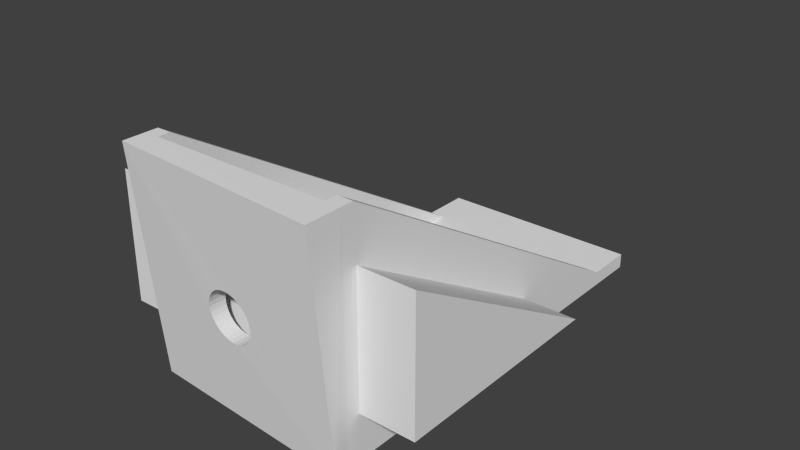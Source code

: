 # Source: Motor_Mount.blend  (saved by Blender 2.73.0; exported with 4.5.12 LTS)
import bpy
from mathutils import Matrix  # noqa: F401  (used for matrix-valued properties, if any)

bpy.ops.wm.read_factory_settings(use_empty=True)
scene = bpy.context.scene
scene.name = 'Scene'

# ---- collections
col_collection_1 = bpy.data.collections.new('Collection 1'); scene.collection.children.link(col_collection_1)
col_collection_20 = bpy.data.collections.new('Collection 20'); scene.collection.children.link(col_collection_20)
col_collection_20.hide_render = True
col_collection_20.hide_viewport = True

# ---- world
world_world = bpy.data.worlds.new('World'); scene.world = world_world
world_world.color = (0.05088, 0.05088, 0.05088)
world_world.use_sun_shadow = False
world_world.sun_shadow_jitter_overblur = 0.0
world_world.cycles.sampling_method = 'MANUAL'
world_world.cycles.sample_map_resolution = 256

# ---- meshes
me_plane_002 = bpy.data.meshes.new('Plane.002')
me_plane_002.from_pydata([(0.3021, 0.1064, -0.1142), (0.3021, 0.5304, -0.1142), (0.3021, 0.1064, 0.1335), (-0.3015, 0.1064, -0.1142), (-0.3015, 0.5304, -0.1142), (-0.3015, 0.1064, 0.1335)], [], [(0, 1, 2), (3, 5, 4), (1, 4, 5, 2), (0, 3, 4, 1), (2, 5, 3, 0)])
me_plane_002.use_remesh_preserve_volume = False
me_plane_002.use_remesh_preserve_attributes = False
me_plane_002.use_mirror_vertex_groups = False
me_plane_002.update()
me_plane = bpy.data.meshes.new('Plane')
me_plane.from_pydata([(-0.2132, 0.08232, -0.2135), (0.2151, 0.05611, -0.2135), (-0.2151, 0.03876, 0.249), (0.2132, 0.01256, 0.249), (-0.0002283, 0.04308, 0.04982), (-0.009967, 0.04368, 0.04886), (-0.01932, 0.04442, 0.04603), (-0.02794, 0.04527, 0.04142), (-0.03547, 0.04621, 0.03523), (-0.04165, 0.0472, 0.02768), (-0.04623, 0.04819, 0.01906), (-0.04903, 0.04916, 0.009719), (-0.04994, 0.05006, 3.374e-07), (-0.04894, 0.05086, -0.009719), (-0.04605, 0.05153, -0.01906), (-0.0414, 0.05204, -0.02768), (-0.03515, 0.05237, -0.03523), (-0.02756, 0.05252, -0.04142), (-0.0189, 0.05247, -0.04603), (-0.009519, 0.05222, -0.04886), (0.0002283, 0.0518, -0.04982), (0.009967, 0.0512, -0.04886), (0.01932, 0.05046, -0.04603), (0.02794, 0.0496, -0.04142), (0.03547, 0.04867, -0.03523), (0.04165, 0.04768, -0.02768), (0.04623, 0.04668, -0.01906), (0.04903, 0.04572, -0.009719), (0.04994, 0.04482, -3.137e-07), (0.04894, 0.04402, 0.009719), (0.04605, 0.04335, 0.01906), (0.0414, 0.04284, 0.02768), (0.03515, 0.0425, 0.03523), (0.02756, 0.04236, 0.04142), (0.0189, 0.04241, 0.04603), (0.009519, 0.04265, 0.04886), (-0.2136, 0.08482, -0.2141), (0.2136, 0.08482, -0.2141), (-0.2136, 0.08482, 0.2496), (0.2136, 0.08482, 0.2496), (-4.522e-09, 0.08482, 0.04987), (-0.00973, 0.08482, 0.04892), (-0.01909, 0.08482, 0.04608), (-0.02771, 0.08482, 0.04147), (-0.03527, 0.08482, 0.03527), (-0.04147, 0.08482, 0.02771), (-0.04608, 0.08482, 0.01909), (-0.04892, 0.08482, 0.00973), (-0.04987, 0.08482, -1.045e-08), (-0.04892, 0.08482, -0.00973), (-0.04608, 0.08482, -0.01909), (-0.04147, 0.08482, -0.02771), (-0.03527, 0.08482, -0.03527), (-0.02771, 0.08482, -0.04147), (-0.01909, 0.08482, -0.04608), (-0.00973, 0.08482, -0.04892), (1.173e-08, 0.08482, -0.04987), (0.00973, 0.08482, -0.04892), (0.01909, 0.08482, -0.04608), (0.02771, 0.08482, -0.04147), (0.03527, 0.08482, -0.03527), (0.04147, 0.08482, -0.02771), (0.04608, 0.08482, -0.01909), (0.04892, 0.08482, -0.00973), (0.04987, 0.08482, 3.414e-08), (0.04892, 0.08482, 0.00973), (0.04608, 0.08482, 0.01909), (0.04147, 0.08482, 0.02771), (0.03527, 0.08482, 0.03527), (0.02771, 0.08482, 0.04147), (0.01909, 0.08482, 0.04608), (0.00973, 0.08482, 0.04892), (-0.1836, 0.08482, -0.184), (0.1836, 0.08482, -0.184), (-0.1836, 0.08482, 0.184), (0.1836, 0.08482, 0.184), (0.1836, 0.08482, 0.2496), (-0.1836, 0.08482, 0.2496), (-0.1836, 0.08482, -0.2141), (0.1836, 0.08482, -0.2141), (-0.2136, 0.838, -0.2141), (0.2136, 0.838, -0.2141), (-0.2136, 0.1096, 0.2496), (0.2136, 0.1096, 0.2496), (-0.1836, 0.838, -0.184), (0.1836, 0.838, -0.184), (0.1836, 0.1096, 0.2496), (-0.1836, 0.1096, 0.2496), (-0.1836, 0.838, -0.2141), (0.1836, 0.838, -0.2141), (0.2136, 0.838, -0.184), (-0.2136, 0.838, -0.184), (-0.2136, 0.938, -0.2141), (0.2136, 0.938, -0.2141), (-0.1836, 0.938, -0.184), (0.1836, 0.938, -0.184), (-0.1836, 0.938, -0.2141), (0.1836, 0.938, -0.2141), (0.2136, 0.938, -0.184), (-0.2136, 0.938, -0.184)], [], [(2, 35, 3), (35, 34, 3), (34, 33, 3), (33, 32, 3), (32, 31, 3), (31, 30, 3), (30, 29, 3), (29, 28, 3), (27, 1, 28), (27, 26, 1), (26, 25, 1), (25, 24, 1), (24, 23, 1), (23, 22, 1), (22, 21, 1), (1, 21, 0), (19, 0, 20), (19, 18, 0), (18, 17, 0), (17, 16, 0), (16, 15, 0), (15, 14, 0), (14, 13, 0), (13, 12, 0), (11, 2, 12), (11, 10, 2), (10, 9, 2), (9, 8, 2), (8, 7, 2), (7, 6, 2), (6, 5, 2), (5, 4, 2), (4, 35, 2), (12, 2, 0), (0, 21, 20), (28, 1, 3), (1, 37, 39, 3), (2, 3, 39, 76, 77, 38), (0, 36, 78, 79, 37, 1), (36, 0, 2, 38), (78, 88, 89, 79), (76, 75, 74, 77), (79, 89, 81, 37), (5, 6, 42, 41), (6, 7, 43, 42), (7, 8, 44, 43), (8, 9, 45, 44), (9, 10, 46, 45), (10, 11, 47, 46), (11, 12, 48, 47), (12, 13, 49, 48), (13, 14, 50, 49), (14, 15, 51, 50), (15, 16, 52, 51), (16, 17, 53, 52), (17, 18, 54, 53), (18, 19, 55, 54), (19, 20, 56, 55), (20, 21, 57, 56), (21, 22, 58, 57), (22, 23, 59, 58), (23, 24, 60, 59), (24, 25, 61, 60), (25, 26, 62, 61), (26, 27, 63, 62), (27, 28, 64, 63), (28, 29, 65, 64), (29, 30, 66, 65), (30, 31, 67, 66), (31, 32, 68, 67), (32, 33, 69, 68), (33, 34, 70, 69), (34, 35, 71, 70), (35, 4, 40, 71), (4, 5, 41, 40), (72, 84, 87, 77, 74), (81, 89, 97, 93), (75, 76, 86, 85, 73), (39, 83, 86, 76), (73, 85, 84, 72), (77, 87, 82, 38), (38, 82, 91, 80, 36), (37, 81, 90, 83, 39), (36, 80, 88, 78), (83, 90, 85, 86), (82, 87, 84, 91), (71, 40, 75), (41, 74, 40), (41, 42, 74), (42, 43, 74), (43, 44, 74), (44, 45, 74), (45, 46, 74), (46, 47, 74), (47, 48, 74), (49, 72, 48), (49, 50, 72), (50, 51, 72), (51, 52, 72), (52, 53, 72), (53, 54, 72), (54, 55, 72), (55, 56, 72), (57, 73, 56), (57, 58, 73), (58, 59, 73), (59, 60, 73), (60, 61, 73), (61, 62, 73), (62, 63, 73), (63, 64, 73), (65, 75, 64), (65, 66, 75), (66, 67, 75), (67, 68, 75), (68, 69, 75), (69, 70, 75), (70, 71, 75), (64, 75, 73), (40, 74, 75), (56, 73, 72), (48, 72, 74), (85, 90, 98, 95), (91, 84, 94, 99), (92, 99, 94, 96), (93, 97, 95, 98), (94, 95, 97, 96), (89, 88, 96, 97), (84, 85, 95, 94), (80, 91, 99, 92), (90, 81, 93, 98), (88, 80, 92, 96)])
me_plane.use_remesh_preserve_volume = False
me_plane.use_remesh_preserve_attributes = False
me_plane.use_mirror_vertex_groups = False
me_plane.update()
me_plane_001 = bpy.data.meshes.new('Plane.001')
me_plane_001.from_pydata([(-0.25, -1.862e-08, -0.25), (0.25, -1.862e-08, -0.25), (-0.25, 1.862e-08, 0.25), (0.25, 1.862e-08, 0.25), (-4.57e-09, 3.354e-08, 0.05001), (-0.009756, 3.354e-08, 0.04905), (-0.01914, 3.354e-08, 0.0462), (-0.02778, 3.354e-08, 0.04158), (-0.03536, 3.354e-08, 0.03536), (-0.04158, 3.168e-08, 0.02778), (-0.0462, 3.168e-08, 0.01914), (-0.04905, 3.075e-08, 0.009756), (-0.05001, 3.005e-08, -1.066e-08), (-0.04905, 2.889e-08, -0.009756), (-0.0462, 2.795e-08, -0.01914), (-0.04158, 2.795e-08, -0.02778), (-0.03536, 2.609e-08, -0.03536), (-0.02778, 2.609e-08, -0.04158), (-0.01914, 2.609e-08, -0.0462), (-0.009756, 2.609e-08, -0.04905), (1.172e-08, 2.609e-08, -0.05001), (0.009756, 2.609e-08, -0.04905), (0.01914, 2.609e-08, -0.0462), (0.02778, 2.609e-08, -0.04158), (0.03536, 2.609e-08, -0.03536), (0.04158, 2.795e-08, -0.02778), (0.0462, 2.795e-08, -0.01914), (0.04905, 2.889e-08, -0.009756), (0.05001, 3.005e-08, 3.385e-08), (0.04905, 3.075e-08, 0.009756), (0.0462, 3.168e-08, 0.01914), (0.04158, 3.168e-08, 0.02778), (0.03536, 3.354e-08, 0.03536), (0.02778, 3.354e-08, 0.04158), (0.01914, 3.354e-08, 0.0462), (0.009756, 3.354e-08, 0.04905)], [(12, 28)], [(2, 3, 35), (35, 3, 34), (34, 3, 33), (33, 3, 32), (32, 3, 31), (31, 3, 30), (30, 3, 29), (29, 3, 28), (27, 28, 1), (27, 1, 26), (26, 1, 25), (25, 1, 24), (24, 1, 23), (23, 1, 22), (22, 1, 21), (1, 0, 21), (19, 20, 0), (19, 0, 18), (18, 0, 17), (17, 0, 16), (16, 0, 15), (15, 0, 14), (14, 0, 13), (13, 0, 12), (11, 12, 2), (11, 2, 10), (10, 2, 9), (9, 2, 8), (8, 2, 7), (7, 2, 6), (6, 2, 5), (5, 2, 4), (4, 2, 35), (12, 0, 2), (0, 20, 21), (28, 3, 1)])
me_plane_001.use_remesh_preserve_volume = False
me_plane_001.use_remesh_preserve_attributes = False
me_plane_001.use_mirror_vertex_groups = False
me_plane_001.update()

# ---- objects
ob_triangle = bpy.data.objects.new('Triangle', me_plane_002)
ob_plane = bpy.data.objects.new('Plane', me_plane)
ob_plane_001 = bpy.data.objects.new('Plane.001', me_plane_001)

# ---- transforms, parenting, visibility, modifiers, constraints
ob_triangle.location = (0.0, 0.0, 0.0)
ob_triangle.hide_viewport = True
ob_triangle.lineart.crease_threshold = 0.0
ob_plane.location = (0.0, 0.0, 0.0)
ob_plane.scale = (0.9298, 0.9298, 0.9298)
ob_plane.lineart.crease_threshold = 0.0
_m = ob_plane.modifiers.new('Boolean', 'BOOLEAN')
_m.object = ob_triangle
_m.solver = 'FAST'
ob_plane_001.location = (0.0, 0.0, 0.0)
ob_plane_001.lineart.crease_threshold = 0.0

# ---- collection membership
col_collection_1.objects.link(ob_triangle)
col_collection_1.objects.link(ob_plane)
col_collection_20.objects.link(ob_plane_001)

# ---- scene / render settings (as saved in the file)
scene.frame_start = 1; scene.frame_end = 250; scene.frame_set(1)
scene.render.engine = 'BLENDER_EEVEE_NEXT'
scene.render.resolution_percentage = 50
scene.render.dither_intensity = 0.0
scene.cycles.use_denoising = False
scene.cycles.samples = 10
scene.cycles.sampling_pattern = 'TABULATED_SOBOL'
scene.cycles.light_sampling_threshold = 0.0
scene.cycles.use_adaptive_sampling = False
scene.cycles.use_light_tree = False
scene.cycles.blur_glossy = 0.0
scene.cycles.pixel_filter_type = 'GAUSSIAN'
scene.cycles.sample_clamp_indirect = 0.0
scene.view_settings.view_transform = 'Standard'
scene.unit_settings.scale_length = 0.1
bpy.context.view_layer.update()

# ---- added for rendering (the .blend has no active camera and no usable light): camera, sun
cam_auto = bpy.data.cameras.new('AutoCamera')
cam_auto.lens = 50.0
cam_auto.sensor_width = 36.0
cam_auto.clip_end = 1000.0
ob_auto_camera = bpy.data.objects.new('AutoCamera', cam_auto)
scene.collection.objects.link(ob_auto_camera)
ob_auto_camera.location = (1.08516, -0.865777, 0.867897)
ob_auto_camera.rotation_euler = (1.09748, -7.21219e-08, 0.694738)
scene.camera = ob_auto_camera
light_auto_sun = bpy.data.lights.new('AutoSun', 'SUN')
light_auto_sun.energy = 3.0
light_auto_sun.angle = 0.0523599
ob_auto_sun = bpy.data.objects.new('AutoSun', light_auto_sun)
scene.collection.objects.link(ob_auto_sun)
ob_auto_sun.rotation_euler = (0.872665, 0.174533, 0.523599)
bpy.context.view_layer.update()
